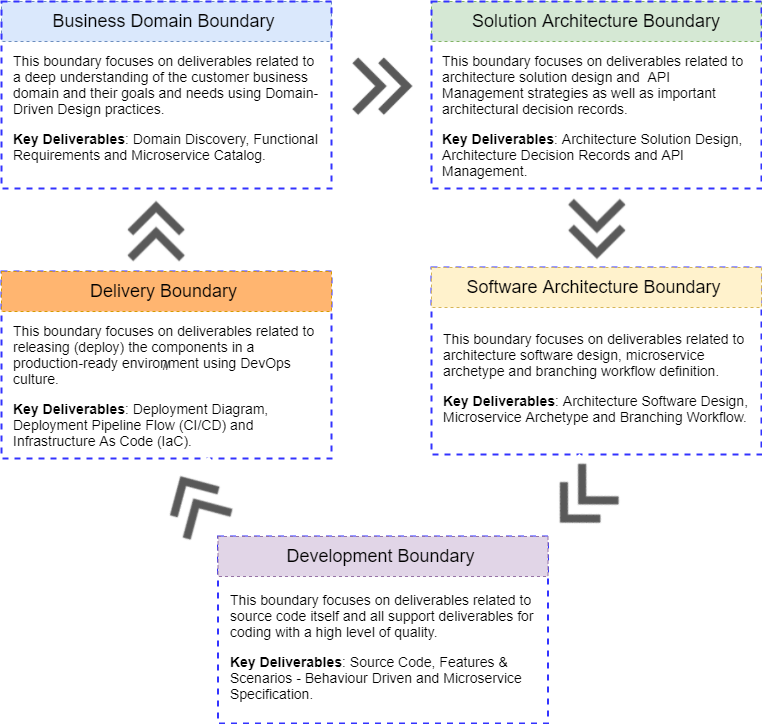

The diagram above was exported from draw.io. Its source (the exported page's mxGraphModel, read from the mxfile embedded in the PNG):
<mxGraphModel dx="1038" dy="607" grid="1" gridSize="10" guides="1" tooltips="1" connect="1" arrows="1" fold="1" page="1" pageScale="1" pageWidth="827" pageHeight="1169" math="0" shadow="0">
  <root>
    <mxCell id="0" />
    <mxCell id="1" parent="0" />
    <mxCell id="ER_gcH9ggEvShT9MdOTU-2" value="&lt;span style=&quot;font-size: 18px&quot;&gt;Solution Architecture Boundary&lt;/span&gt;" style="text;html=1;strokeColor=#82b366;fillColor=#d5e8d4;align=center;verticalAlign=middle;whiteSpace=wrap;rounded=0;dashed=1;" parent="1" vertex="1">
      <mxGeometry x="460" y="80" width="330" height="40" as="geometry" />
    </mxCell>
    <mxCell id="ER_gcH9ggEvShT9MdOTU-3" value="" style="rounded=0;whiteSpace=wrap;html=1;dashed=1;fillColor=none;strokeColor=#3333FF;strokeWidth=2;" parent="1" vertex="1">
      <mxGeometry x="460" y="80" width="330" height="187" as="geometry" />
    </mxCell>
    <mxCell id="ER_gcH9ggEvShT9MdOTU-8" value="" style="rounded=0;whiteSpace=wrap;html=1;dashed=1;fillColor=none;strokeColor=#3333FF;strokeWidth=2;" parent="1" vertex="1">
      <mxGeometry x="460" y="346" width="330" height="187" as="geometry" />
    </mxCell>
    <mxCell id="ER_gcH9ggEvShT9MdOTU-16" value="//" style="rounded=0;whiteSpace=wrap;html=1;dashed=1;fillColor=none;strokeColor=#3333FF;strokeWidth=2;" parent="1" vertex="1">
      <mxGeometry x="30" y="350" width="330" height="187" as="geometry" />
    </mxCell>
    <mxCell id="ER_gcH9ggEvShT9MdOTU-1" value="&lt;font&gt;&lt;span style=&quot;background-color: rgb(255 , 255 , 255)&quot;&gt;&lt;font face=&quot;open sans, arial, sans-serif&quot;&gt;&lt;span style=&quot;font-size: 14px&quot;&gt;This boundary focuses on deliverables related to a deep understanding of the customer business domain and their goals and needs using Domain-Driven Design practices.&lt;/span&gt;&lt;br&gt;&lt;br&gt;&lt;b style=&quot;font-size: 14px&quot;&gt;Key Deliverables&lt;/b&gt;&lt;span style=&quot;font-size: 14px&quot;&gt;: Domain Discovery, Functional Requirements and Microservice Catalog.&lt;/span&gt;&lt;br&gt;&lt;/font&gt;&lt;/span&gt;&lt;/font&gt;" style="text;html=1;strokeColor=none;fillColor=none;align=left;verticalAlign=middle;whiteSpace=wrap;rounded=0;" parent="1" vertex="1">
      <mxGeometry x="40" y="116" width="310" height="139" as="geometry" />
    </mxCell>
    <mxCell id="v-x4CfVWVhVUCC3SoPK2-3" value="&lt;div&gt;&lt;font style=&quot;font-size: 18px&quot;&gt;Business Domain Boundary&amp;nbsp;&lt;/font&gt;&lt;/div&gt;" style="text;html=1;strokeColor=#6c8ebf;fillColor=#dae8fc;align=center;verticalAlign=middle;whiteSpace=wrap;rounded=0;dashed=1;" parent="1" vertex="1">
      <mxGeometry x="30" y="80" width="330" height="40" as="geometry" />
    </mxCell>
    <mxCell id="ER_gcH9ggEvShT9MdOTU-4" value="&lt;font face=&quot;open sans, arial, sans-serif&quot;&gt;&lt;span style=&quot;font-size: 14px&quot;&gt;This boundary focuses on deliverables related to architecture solution design and&amp;nbsp; API Management strategies as well as important architectural decision records.&lt;/span&gt;&lt;/font&gt;&lt;br style=&quot;font-family: &amp;#34;open sans&amp;#34; , &amp;#34;arial&amp;#34; , sans-serif ; background-color: rgb(255 , 255 , 255)&quot;&gt;&lt;br style=&quot;font-family: &amp;#34;open sans&amp;#34; , &amp;#34;arial&amp;#34; , sans-serif ; background-color: rgb(255 , 255 , 255)&quot;&gt;&lt;span style=&quot;font-family: &amp;#34;open sans&amp;#34; , &amp;#34;arial&amp;#34; , sans-serif ; background-color: rgb(255 , 255 , 255) ; font-size: 14px&quot;&gt;&lt;b&gt;Key Deliverables&lt;/b&gt;:&amp;nbsp;&lt;/span&gt;&lt;font face=&quot;open sans, arial, sans-serif&quot;&gt;&lt;span style=&quot;font-size: 14px&quot;&gt;Architecture Solution Design, Architecture Decision Records and API Management.&lt;/span&gt;&lt;/font&gt;" style="text;html=1;strokeColor=none;fillColor=none;align=left;verticalAlign=middle;whiteSpace=wrap;rounded=0;" parent="1" vertex="1">
      <mxGeometry x="469" y="124" width="311" height="139" as="geometry" />
    </mxCell>
    <mxCell id="ER_gcH9ggEvShT9MdOTU-12" value="" style="rounded=0;whiteSpace=wrap;html=1;dashed=1;fillColor=none;strokeColor=#3333FF;strokeWidth=2;" parent="1" vertex="1">
      <mxGeometry x="246.5" y="615" width="330" height="187" as="geometry" />
    </mxCell>
    <mxCell id="ER_gcH9ggEvShT9MdOTU-14" value="&lt;span style=&quot;font-size: 18px&quot;&gt;Development&amp;nbsp;Boundary&amp;nbsp;&lt;/span&gt;" style="text;html=1;strokeColor=#9673a6;fillColor=#e1d5e7;align=center;verticalAlign=middle;whiteSpace=wrap;rounded=0;dashed=1;" parent="1" vertex="1">
      <mxGeometry x="246.5" y="615" width="330" height="40" as="geometry" />
    </mxCell>
    <mxCell id="ER_gcH9ggEvShT9MdOTU-18" value="&lt;span style=&quot;font-size: 18px&quot;&gt;Delivery Boundary&amp;nbsp;&lt;/span&gt;" style="text;html=1;strokeColor=#d79b00;align=center;verticalAlign=middle;whiteSpace=wrap;rounded=0;dashed=1;fillColor=#FFB570;" parent="1" vertex="1">
      <mxGeometry x="30" y="350" width="330" height="40" as="geometry" />
    </mxCell>
    <mxCell id="ER_gcH9ggEvShT9MdOTU-24" value="" style="shape=image;verticalLabelPosition=bottom;labelBackgroundColor=#ffffff;verticalAlign=top;aspect=fixed;imageAspect=0;image=data:image/png,(base64 omitted: 3464 chars);" parent="1" vertex="1">
      <mxGeometry x="379" y="130" width="65" height="70" as="geometry" />
    </mxCell>
    <mxCell id="ER_gcH9ggEvShT9MdOTU-25" value="" style="shape=image;verticalLabelPosition=bottom;labelBackgroundColor=#ffffff;verticalAlign=top;aspect=fixed;imageAspect=0;image=data:image/png,(base64 omitted: 3464 chars);rotation=90;" parent="1" vertex="1">
      <mxGeometry x="592.5" y="273" width="65" height="70" as="geometry" />
    </mxCell>
    <mxCell id="ER_gcH9ggEvShT9MdOTU-26" value="" style="shape=image;verticalLabelPosition=bottom;labelBackgroundColor=#ffffff;verticalAlign=top;aspect=fixed;imageAspect=0;image=data:image/png,(base64 omitted: 3464 chars);rotation=-90;" parent="1" vertex="1">
      <mxGeometry x="152.5" y="274" width="65" height="70" as="geometry" />
    </mxCell>
    <mxCell id="ER_gcH9ggEvShT9MdOTU-27" value="" style="shape=image;verticalLabelPosition=bottom;labelBackgroundColor=#ffffff;verticalAlign=top;aspect=fixed;imageAspect=0;image=data:image/png,(base64 omitted: 3464 chars);rotation=135;" parent="1" vertex="1">
      <mxGeometry x="576.5" y="545" width="65" height="70" as="geometry" />
    </mxCell>
    <mxCell id="ER_gcH9ggEvShT9MdOTU-28" value="" style="shape=image;verticalLabelPosition=bottom;labelBackgroundColor=#ffffff;verticalAlign=top;aspect=fixed;imageAspect=0;image=data:image/png,(base64 omitted: 3464 chars);rotation=-120;" parent="1" vertex="1">
      <mxGeometry x="191.5" y="545" width="65" height="70" as="geometry" />
    </mxCell>
    <mxCell id="I-8Bh18oqzvcap-BkBEX-1" value="&lt;font face=&quot;open sans, arial, sans-serif&quot;&gt;&lt;span style=&quot;font-size: 14px&quot;&gt;This boundary focuses on deliverables related to architecture software design, microservice archetype and branching workflow definition.&lt;/span&gt;&lt;/font&gt;&lt;br style=&quot;font-family: &amp;#34;open sans&amp;#34; , &amp;#34;arial&amp;#34; , sans-serif ; background-color: rgb(255 , 255 , 255)&quot;&gt;&lt;br style=&quot;font-family: &amp;#34;open sans&amp;#34; , &amp;#34;arial&amp;#34; , sans-serif ; background-color: rgb(255 , 255 , 255)&quot;&gt;&lt;span style=&quot;font-family: &amp;#34;open sans&amp;#34; , &amp;#34;arial&amp;#34; , sans-serif ; background-color: rgb(255 , 255 , 255) ; font-size: 14px&quot;&gt;&lt;b&gt;Key Deliverables&lt;/b&gt;:&amp;nbsp;&lt;/span&gt;&lt;font face=&quot;open sans, arial, sans-serif&quot;&gt;&lt;span style=&quot;font-size: 14px&quot;&gt;Architecture Software Design, Microservice Archetype and Branching Workflow.&lt;/span&gt;&lt;/font&gt;" style="text;html=1;strokeColor=none;fillColor=none;align=left;verticalAlign=middle;whiteSpace=wrap;rounded=0;" parent="1" vertex="1">
      <mxGeometry x="470" y="386" width="310" height="139" as="geometry" />
    </mxCell>
    <mxCell id="ER_gcH9ggEvShT9MdOTU-10" value="&lt;span style=&quot;font-size: 18px&quot;&gt;Software Architecture Boundary&amp;nbsp;&lt;/span&gt;" style="text;html=1;strokeColor=#d6b656;fillColor=#fff2cc;align=center;verticalAlign=middle;whiteSpace=wrap;rounded=0;dashed=1;" parent="1" vertex="1">
      <mxGeometry x="460" y="346" width="330" height="40" as="geometry" />
    </mxCell>
    <mxCell id="I-8Bh18oqzvcap-BkBEX-2" value="&lt;font face=&quot;open sans, arial, sans-serif&quot;&gt;&lt;span style=&quot;font-size: 14px&quot;&gt;This boundary focuses on deliverables related to source code itself and all support deliverables for coding with a high level of quality.&lt;/span&gt;&lt;/font&gt;&lt;br style=&quot;font-family: &amp;#34;open sans&amp;#34; , &amp;#34;arial&amp;#34; , sans-serif ; background-color: rgb(255 , 255 , 255)&quot;&gt;&lt;br style=&quot;font-family: &amp;#34;open sans&amp;#34; , &amp;#34;arial&amp;#34; , sans-serif ; background-color: rgb(255 , 255 , 255)&quot;&gt;&lt;span style=&quot;font-family: &amp;#34;open sans&amp;#34; , &amp;#34;arial&amp;#34; , sans-serif ; background-color: rgb(255 , 255 , 255) ; font-size: 14px&quot;&gt;&lt;b&gt;Key Deliverables&lt;/b&gt;:&amp;nbsp;&lt;/span&gt;&lt;span style=&quot;font-size: 14px&quot;&gt;&lt;font face=&quot;open sans, arial, sans-serif&quot;&gt;Source Code, Features &amp;amp; Scenarios - Behaviour Driven and Microservice&lt;/font&gt;&lt;/span&gt;&lt;div&gt;&lt;font face=&quot;open sans, arial, sans-serif&quot;&gt;&lt;span style=&quot;font-size: 14px&quot;&gt;Specification.&lt;/span&gt;&lt;/font&gt;&lt;/div&gt;" style="text;html=1;strokeColor=none;fillColor=none;align=left;verticalAlign=middle;whiteSpace=wrap;rounded=0;" parent="1" vertex="1">
      <mxGeometry x="256.5" y="655" width="310" height="139" as="geometry" />
    </mxCell>
    <mxCell id="I-8Bh18oqzvcap-BkBEX-3" value="&lt;font face=&quot;open sans, arial, sans-serif&quot;&gt;&lt;span style=&quot;font-size: 14px&quot;&gt;This boundary focuses on deliverables related to releasing (deploy) the components in a production-ready environment using DevOps culture.&lt;/span&gt;&lt;/font&gt;&lt;br style=&quot;font-family: &amp;#34;open sans&amp;#34; , &amp;#34;arial&amp;#34; , sans-serif ; background-color: rgb(255 , 255 , 255)&quot;&gt;&lt;br style=&quot;font-family: &amp;#34;open sans&amp;#34; , &amp;#34;arial&amp;#34; , sans-serif ; background-color: rgb(255 , 255 , 255)&quot;&gt;&lt;span style=&quot;font-family: &amp;#34;open sans&amp;#34; , &amp;#34;arial&amp;#34; , sans-serif ; background-color: rgb(255 , 255 , 255) ; font-size: 14px&quot;&gt;&lt;b&gt;Key Deliverables&lt;/b&gt;:&amp;nbsp;&lt;/span&gt;&lt;font face=&quot;open sans, arial, sans-serif&quot;&gt;&lt;span style=&quot;font-size: 14px&quot;&gt;Deployment Diagram, Deployment Pipeline Flow (CI/CD) and Infrastructure As Code (IaC).&lt;/span&gt;&lt;/font&gt;" style="text;html=1;strokeColor=none;fillColor=none;align=left;verticalAlign=middle;whiteSpace=wrap;rounded=0;" parent="1" vertex="1">
      <mxGeometry x="40" y="394" width="310" height="139" as="geometry" />
    </mxCell>
    <mxCell id="v-x4CfVWVhVUCC3SoPK2-1" value="" style="rounded=0;whiteSpace=wrap;html=1;dashed=1;fillColor=none;strokeColor=#3333FF;strokeWidth=2;" parent="1" vertex="1">
      <mxGeometry x="30" y="80" width="330" height="187" as="geometry" />
    </mxCell>
  </root>
</mxGraphModel>